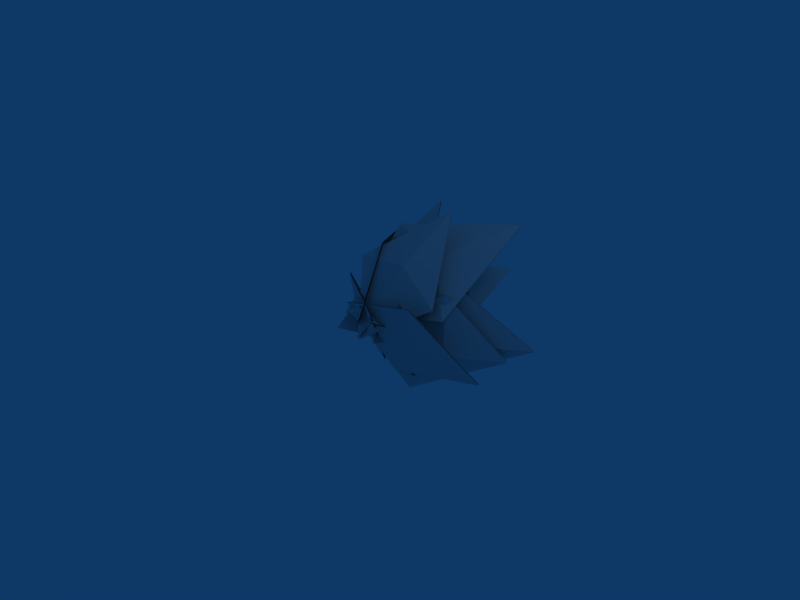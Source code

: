 # Source: bush3.blend  (saved by Blender 2.45.0; exported with 4.5.12 LTS)
import bpy
from mathutils import Matrix  # noqa: F401  (used for matrix-valued properties, if any)

bpy.ops.wm.read_factory_settings(use_empty=True)
scene = bpy.context.scene
scene.name = 'Scene'

# ---- collections
col_collection_1 = bpy.data.collections.new('Collection 1'); scene.collection.children.link(col_collection_1)

# ---- materials (node trees are filled in below, after node groups)
mat_material_001 = bpy.data.materials.new('Material.001')
mat_material_001.alpha_threshold = 0.0
mat_material_001.roughness = 0.5
mat_material_001.line_color = (0.0, 0.0, 0.0, 1.0)

# ---- material node trees

# ---- world
world_world = bpy.data.worlds.new('World'); scene.world = world_world
world_world.color = (0.05656, 0.2208, 0.4)
world_world.use_sun_shadow = False
world_world.sun_shadow_jitter_overblur = 0.0
world_world.cycles.sampling_method = 'MANUAL'
world_world.cycles.sample_map_resolution = 256

# ---- cameras
cam_camera = bpy.data.cameras.new('Camera')
cam_camera.passepartout_alpha = 0.2
cam_camera.clip_end = 100.0
cam_camera.lens = 35.0
cam_camera.ortho_scale = 7.314
cam_camera.show_passepartout = False
cam_camera.show_safe_areas = True
cam_camera.dof.focus_distance = 0.0
cam_camera.dof.aperture_fstop = 128.0

# ---- lights
light_spot = bpy.data.lights.new('Spot', 'POINT')
light_spot.transmission_factor = 0.0
light_spot.cutoff_distance = 30.0
light_spot.energy = 100.0
light_spot.shadow_buffer_clip_start = 1.001
light_spot.shadow_soft_size = 1.0
light_spot.shadow_maximum_resolution = 0.006
light_spot.use_absolute_resolution = True
light_spot.cycles.use_multiple_importance_sampling = False

# ---- meshes
me_bush = bpy.data.meshes.new('bush')
me_bush.from_pydata([(-0.006797, 1.415, -0.2346), (-0.234, 0.1413, 0.1225), (-0.716, 1.023, -0.8383), (0.4274, 2.138, -0.8428), (0.7321, 1.158, 0.3256), (0.7242, 1.169, 0.3375), (0.4196, 2.148, -0.8309), (-0.7239, 1.034, -0.8263), (-0.2419, 0.1523, 0.1345), (-0.01468, 1.426, -0.2227), (-0.247, 1.333, -0.4868), (0.01492, -0.1658, 0.1168), (0.7446, 1.094, -0.542), (-0.2783, 2.667, -0.5079), (-1.025, 1.063, 0.03834), (-1.018, 1.067, 0.05442), (-0.2709, 2.671, -0.4918), (0.752, 1.099, -0.5259), (0.02239, -0.1616, 0.1329), (-0.2396, 1.337, -0.4707), (-0.7199, 1.058, 0.7323), (-0.1812, -0.1718, -0.2031), (-1.365, 0.8904, -0.04178), (-0.95, 2.321, 1.099), (0.222, 0.8967, 0.9342), (0.2158, 0.8874, 0.9486), (-0.9563, 2.311, 1.114), (-1.371, 0.8811, -0.02743), (-0.1874, -0.1811, -0.1887), (-0.7262, 1.049, 0.7467), (0.07249, 1.198, 0.2303), (-0.7331, -0.1425, -0.2532), (-0.868, 1.184, 0.6283), (0.4312, 2.483, 0.2481), (0.5367, 0.8089, -0.5364), (0.5255, 0.8161, -0.5488), (0.4199, 2.49, 0.2357), (-0.8792, 1.191, 0.6159), (-0.7444, -0.1352, -0.2656), (0.06127, 1.205, 0.2179), (-0.9183, 0.4251, -0.3807), (0.05019, -0.1639, 0.2641), (-0.2532, 0.3792, -0.8473), (-1.481, 1.229, -0.7894), (-1.089, 0.4179, 0.3788), (-1.081, 0.4293, 0.382), (-1.473, 1.241, -0.7861), (-0.2449, 0.3906, -0.8441), (0.05851, -0.1525, 0.2673), (-0.91, 0.4366, -0.3774), (0.1069, 0.4366, 0.8333), (-0.2541, -0.1525, -0.2728), (-0.7044, 0.3906, 0.7876), (0.2957, 1.241, 1.503), (0.7113, 0.4293, 0.3428), (0.7158, 0.4179, 0.3505), (0.3002, 1.229, 1.511), (-0.6998, 0.3792, 0.7953), (-0.2496, -0.1639, -0.2651), (0.1114, 0.4251, 0.841), (0.7413, 0.6201, -0.4738), (-0.3189, -0.05772, -0.006853), (0.7509, 0.644, 0.5365), (1.235, 1.501, -0.7213), (0.1422, 0.5132, -1.219), (0.1297, 0.5249, -1.213), (1.223, 1.512, -0.7156), (0.7385, 0.6557, 0.5422), (-0.3313, -0.04601, -0.001159), (0.7289, 0.6318, -0.4681), (-0.6367, 0.8423, -0.7754), (-0.338, -0.01974, 0.2091), (0.2929, 0.4754, -0.9262), (-0.5834, 1.776, -1.23), (-1.281, 0.9984, -0.07789), (-1.292, 0.9905, -0.08942), (-0.5947, 1.768, -1.242), (0.2815, 0.4675, -0.9377), (-0.3494, -0.02765, 0.1976), (-0.648, 0.8344, -0.7869), (0.5564, 0.1138, -0.347), (-0.6353, -0.02217, 0.1651), (0.6014, 0.04488, 0.4626), (1.456, 0.6068, -0.6277), (0.02837, 0.329, -0.8769), (0.02639, 0.3423, -0.8714), (1.454, 0.62, -0.6221), (0.5994, 0.05815, 0.4682), (-0.6372, -0.008905, 0.1707), (0.5544, 0.1271, -0.3415), (-0.9166, 0.7486, 0.5124), (-0.1875, -0.199, -0.008457), (-1.004, 0.7355, -0.2967), (-1.188, 1.736, 0.7983), (-0.3901, 0.5183, 1.037), (-0.401, 0.5104, 1.043), (-1.199, 1.728, 0.8039), (-1.014, 0.7276, -0.2911), (-0.1983, -0.2068, -0.00284), (-0.9274, 0.7408, 0.518), (0.7129, 0.8439, -0.3508), (-0.5551, -0.08525, 0.1046), (0.5945, 0.8745, 0.6632), (1.381, 1.96, -0.6493), (0.1635, 0.6521, -1.135), (0.1759, 0.6393, -1.139), (1.393, 1.947, -0.6529), (0.6069, 0.8616, 0.6596), (-0.5427, -0.09814, 0.101), (0.7253, 0.831, -0.3544), (0.3048, 0.8974, 0.9107), (-0.6757, -0.02371, -0.02126), (-0.6743, 1.129, 1.086), (0.9842, 1.981, 1.292), (0.834, 0.4983, 0.1931), (0.829, 0.5106, 0.1806), (0.9793, 1.993, 1.28), (-0.6793, 1.141, 1.074), (-0.6807, -0.01149, -0.03382), (0.2998, 0.9096, 0.8981), (-0.5776, 1.178, -0.3031), (0.482, 0.07482, 0.2779), (0.2384, 1.112, -0.9137), (-1.091, 2.385, -0.5514), (-0.7975, 0.9896, 0.6297), (-0.8103, 0.9786, 0.6229), (-1.104, 2.374, -0.5583), (0.2256, 1.101, -0.9205), (0.4692, 0.06379, 0.271), (-0.5904, 1.167, -0.31), (-0.1065, 1.262, 0.1195), (-0.07928, -0.003201, -0.3275), (0.8419, 1.019, -0.1308), (0.03589, 1.982, 0.8557), (-0.9396, 0.8641, 0.3905), (-0.9327, 0.8535, 0.4033), (0.04278, 1.971, 0.8685), (0.8488, 1.008, -0.118), (-0.07239, -0.01383, -0.3147), (-0.0996, 1.251, 0.1324)], [], [(0, 4, 1), (2, 0, 1), (0, 2, 3), (4, 0, 3), (6, 9, 5), (9, 6, 7), (8, 9, 7), (9, 8, 5), (10, 11, 14), (11, 10, 12), (10, 13, 12), (13, 10, 14), (15, 19, 16), (19, 17, 16), (17, 19, 18), (19, 15, 18), (20, 24, 21), (22, 20, 21), (20, 22, 23), (24, 20, 23), (26, 29, 25), (29, 26, 27), (28, 29, 27), (29, 28, 25), (30, 31, 34), (31, 30, 32), (30, 33, 32), (33, 30, 34), (35, 39, 36), (39, 37, 36), (37, 39, 38), (39, 35, 38), (40, 41, 44), (41, 40, 42), (40, 43, 42), (43, 40, 44), (45, 49, 46), (49, 47, 46), (47, 49, 48), (49, 45, 48), (50, 54, 51), (52, 50, 51), (50, 52, 53), (54, 50, 53), (56, 59, 55), (59, 56, 57), (58, 59, 57), (59, 58, 55), (60, 61, 64), (61, 60, 62), (60, 63, 62), (63, 60, 64), (65, 69, 66), (69, 67, 66), (67, 69, 68), (69, 65, 68), (70, 74, 71), (72, 70, 71), (70, 72, 73), (74, 70, 73), (76, 79, 75), (79, 76, 77), (78, 79, 77), (79, 78, 75), (80, 81, 84), (81, 80, 82), (80, 83, 82), (83, 80, 84), (85, 89, 86), (89, 87, 86), (87, 89, 88), (89, 85, 88), (90, 94, 91), (92, 90, 91), (90, 92, 93), (94, 90, 93), (96, 99, 95), (99, 96, 97), (98, 99, 97), (99, 98, 95), (100, 104, 101), (102, 100, 101), (100, 102, 103), (104, 100, 103), (106, 109, 105), (109, 106, 107), (108, 109, 107), (109, 108, 105), (110, 111, 114), (111, 110, 112), (110, 113, 112), (113, 110, 114), (115, 119, 116), (119, 117, 116), (117, 119, 118), (119, 115, 118), (120, 124, 121), (122, 120, 121), (120, 122, 123), (124, 120, 123), (126, 129, 125), (129, 126, 127), (128, 129, 127), (129, 128, 125), (130, 131, 134), (131, 130, 132), (130, 133, 132), (133, 130, 134), (135, 139, 136), (139, 137, 136), (137, 139, 138), (139, 135, 138)])
_uv = me_bush.uv_layers.new(name='UVTex')
_uv.uv.foreach_set('vector', [0.358, 0.5423, -0.03418, 0.6183, 0.2213, -0.05354, 0.6917, 0.2788, 0.358, 0.5423, 0.2213, -0.05354, 0.358, 0.5423, 0.6917, 0.2788, 0.3264, 1.049, -0.03418, 0.6183, 0.358, 0.5423, 0.3264, 1.049, 0.3264, 1.049, 0.358, 0.5423, -0.03418, 0.6183, 0.358, 0.5423, 0.3264, 1.049, 0.6917, 0.2788, 0.2213, -0.05354, 0.358, 0.5423, 0.6917, 0.2788, 0.358, 0.5423, 0.2213, -0.05354, -0.03418, 0.6183, 0.358, 0.5423, 0.2213, -0.05354, -0.03418, 0.6183, 0.2213, -0.05354, 0.358, 0.5423, 0.6917, 0.2788, 0.358, 0.5423, 0.3264, 1.049, 0.6917, 0.2788, 0.3264, 1.049, 0.358, 0.5423, -0.03418, 0.6183, -0.03418, 0.6183, 0.358, 0.5423, 0.3264, 1.049, 0.358, 0.5423, 0.6917, 0.2788, 0.3264, 1.049, 0.6917, 0.2788, 0.358, 0.5423, 0.2213, -0.05354, 0.358, 0.5423, -0.03418, 0.6183, 0.2213, -0.05354, 0.358, 0.5423, -0.03418, 0.6183, 0.2213, -0.05354, 0.6917, 0.2788, 0.358, 0.5423, 0.2213, -0.05354, 0.358, 0.5423, 0.6917, 0.2788, 0.3264, 1.049, -0.03418, 0.6183, 0.358, 0.5423, 0.3264, 1.049, 0.3264, 1.049, 0.358, 0.5423, -0.03418, 0.6183, 0.358, 0.5423, 0.3264, 1.049, 0.6917, 0.2788, 0.2213, -0.05354, 0.358, 0.5423, 0.6917, 0.2788, 0.358, 0.5423, 0.2213, -0.05354, -0.03418, 0.6183, 0.358, 0.5423, 0.2213, -0.05354, -0.03418, 0.6183, 0.2213, -0.05354, 0.358, 0.5423, 0.6917, 0.2788, 0.358, 0.5423, 0.3264, 1.049, 0.6917, 0.2788, 0.3264, 1.049, 0.358, 0.5423, -0.03418, 0.6183, -0.03418, 0.6183, 0.358, 0.5423, 0.3264, 1.049, 0.358, 0.5423, 0.6917, 0.2788, 0.3264, 1.049, 0.6917, 0.2788, 0.358, 0.5423, 0.2213, -0.05354, 0.358, 0.5423, -0.03418, 0.6183, 0.2213, -0.05354, 0.358, 0.5423, 0.2213, -0.05354, -0.03418, 0.6183, 0.2213, -0.05354, 0.358, 0.5423, 0.6917, 0.2788, 0.358, 0.5423, 0.3264, 1.049, 0.6917, 0.2788, 0.3264, 1.049, 0.358, 0.5423, -0.03418, 0.6183, -0.03418, 0.6183, 0.358, 0.5423, 0.3264, 1.049, 0.358, 0.5423, 0.6917, 0.2788, 0.3264, 1.049, 0.6917, 0.2788, 0.358, 0.5423, 0.2213, -0.05354, 0.358, 0.5423, -0.03418, 0.6183, 0.2213, -0.05354, 0.358, 0.5423, -0.03418, 0.6183, 0.2213, -0.05354, 0.6917, 0.2788, 0.358, 0.5423, 0.2213, -0.05354, 0.358, 0.5423, 0.6917, 0.2788, 0.3264, 1.049, -0.03418, 0.6183, 0.358, 0.5423, 0.3264, 1.049, 0.3264, 1.049, 0.358, 0.5423, -0.03418, 0.6183, 0.358, 0.5423, 0.3264, 1.049, 0.6917, 0.2788, 0.2213, -0.05354, 0.358, 0.5423, 0.6917, 0.2788, 0.358, 0.5423, 0.2213, -0.05354, -0.03418, 0.6183, 0.358, 0.5423, 0.2213, -0.05354, -0.03418, 0.6183, 0.2213, -0.05354, 0.358, 0.5423, 0.6917, 0.2788, 0.358, 0.5423, 0.3264, 1.049, 0.6917, 0.2788, 0.3264, 1.049, 0.358, 0.5423, -0.03418, 0.6183, -0.03418, 0.6183, 0.358, 0.5423, 0.3264, 1.049, 0.358, 0.5423, 0.6917, 0.2788, 0.3264, 1.049, 0.6917, 0.2788, 0.358, 0.5423, 0.2213, -0.05354, 0.358, 0.5423, -0.03418, 0.6183, 0.2213, -0.05354, 0.358, 0.5423, -0.03418, 0.6183, 0.2213, -0.05354, 0.6917, 0.2788, 0.358, 0.5423, 0.2213, -0.05354, 0.358, 0.5423, 0.6917, 0.2788, 0.3264, 1.049, -0.03418, 0.6183, 0.358, 0.5423, 0.3264, 1.049, 0.3264, 1.049, 0.358, 0.5423, -0.03418, 0.6183, 0.358, 0.5423, 0.3264, 1.049, 0.6917, 0.2788, 0.2213, -0.05354, 0.358, 0.5423, 0.6917, 0.2788, 0.358, 0.5423, 0.2213, -0.05354, -0.03418, 0.6183, 0.358, 0.5423, 0.2213, -0.05354, -0.03418, 0.6183, 0.2213, -0.05354, 0.358, 0.5423, 0.6917, 0.2788, 0.358, 0.5423, 0.3264, 1.049, 0.6917, 0.2788, 0.3264, 1.049, 0.358, 0.5423, -0.03418, 0.6183, -0.03418, 0.6183, 0.358, 0.5423, 0.3264, 1.049, 0.358, 0.5423, 0.6917, 0.2788, 0.3264, 1.049, 0.6917, 0.2788, 0.358, 0.5423, 0.2213, -0.05354, 0.358, 0.5423, -0.03418, 0.6183, 0.2213, -0.05354, 0.358, 0.5423, -0.03418, 0.6183, 0.2213, -0.05354, 0.6917, 0.2788, 0.358, 0.5423, 0.2213, -0.05354, 0.358, 0.5423, 0.6917, 0.2788, 0.3264, 1.049, -0.03418, 0.6183, 0.358, 0.5423, 0.3264, 1.049, 0.3264, 1.049, 0.358, 0.5423, -0.03418, 0.6183, 0.358, 0.5423, 0.3264, 1.049, 0.6917, 0.2788, 0.2213, -0.05354, 0.358, 0.5423, 0.6917, 0.2788, 0.358, 0.5423, 0.2213, -0.05354, -0.03418, 0.6183, 0.358, 0.5423, -0.03418, 0.6183, 0.2213, -0.05354, 0.6917, 0.2788, 0.358, 0.5423, 0.2213, -0.05354, 0.358, 0.5423, 0.6917, 0.2788, 0.3264, 1.049, -0.03418, 0.6183, 0.358, 0.5423, 0.3264, 1.049, 0.3264, 1.049, 0.358, 0.5423, -0.03418, 0.6183, 0.358, 0.5423, 0.3264, 1.049, 0.6917, 0.2788, 0.2213, -0.05354, 0.358, 0.5423, 0.6917, 0.2788, 0.358, 0.5423, 0.2213, -0.05354, -0.03418, 0.6183, 0.358, 0.5423, 0.2213, -0.05354, -0.03418, 0.6183, 0.2213, -0.05354, 0.358, 0.5423, 0.6917, 0.2788, 0.358, 0.5423, 0.3264, 1.049, 0.6917, 0.2788, 0.3264, 1.049, 0.358, 0.5423, -0.03418, 0.6183, -0.03418, 0.6183, 0.358, 0.5423, 0.3264, 1.049, 0.358, 0.5423, 0.6917, 0.2788, 0.3264, 1.049, 0.6917, 0.2788, 0.358, 0.5423, 0.2213, -0.05354, 0.358, 0.5423, -0.03418, 0.6183, 0.2213, -0.05354, 0.358, 0.5423, -0.03418, 0.6183, 0.2213, -0.05354, 0.6917, 0.2788, 0.358, 0.5423, 0.2213, -0.05354, 0.358, 0.5423, 0.6917, 0.2788, 0.3264, 1.049, -0.03418, 0.6183, 0.358, 0.5423, 0.3264, 1.049, 0.3264, 1.049, 0.358, 0.5423, -0.03418, 0.6183, 0.358, 0.5423, 0.3264, 1.049, 0.6917, 0.2788, 0.2213, -0.05354, 0.358, 0.5423, 0.6917, 0.2788, 0.358, 0.5423, 0.2213, -0.05354, -0.03418, 0.6183, 0.358, 0.5423, 0.2213, -0.05354, -0.03418, 0.6183, 0.2213, -0.05354, 0.358, 0.5423, 0.6917, 0.2788, 0.358, 0.5423, 0.3264, 1.049, 0.6917, 0.2788, 0.3264, 1.049, 0.358, 0.5423, -0.03418, 0.6183, -0.03418, 0.6183, 0.358, 0.5423, 0.3264, 1.049, 0.358, 0.5423, 0.6917, 0.2788, 0.3264, 1.049, 0.6917, 0.2788, 0.358, 0.5423, 0.2213, -0.05354, 0.358, 0.5423, -0.03418, 0.6183, 0.2213, -0.05354])
me_bush.materials.append(mat_material_001)
me_bush.use_remesh_preserve_volume = False
me_bush.use_remesh_preserve_attributes = False
me_bush.use_mirror_vertex_groups = False
me_bush.update()

# ---- objects
ob_plane = bpy.data.objects.new('Plane', me_bush)
ob_lamp = bpy.data.objects.new('Lamp', light_spot)
ob_camera = bpy.data.objects.new('Camera', cam_camera)

# ---- transforms, parenting, visibility, modifiers, constraints
ob_plane.location = (0.0, 0.0, 0.0)
ob_plane.lock_rotations_4d = False
ob_plane.empty_display_type = 'ARROWS'
ob_plane.color = (0.0, 0.0, 0.0, 1.0)
ob_plane.lineart.crease_threshold = 0.0
ob_lamp.location = (4.076, 1.005, 5.904)
ob_lamp.rotation_euler = (0.6503, 0.05522, 1.866)
ob_lamp.lock_rotations_4d = False
ob_lamp.empty_display_type = 'ARROWS'
ob_lamp.color = (0.0, 0.0, 0.0, 0.0)
ob_lamp.lineart.crease_threshold = 0.0
ob_camera.location = (7.481, -6.508, 5.344)
ob_camera.rotation_euler = (1.109, 0.01082, 0.8149)
ob_camera.lock_rotations_4d = False
ob_camera.empty_display_type = 'ARROWS'
ob_camera.color = (0.0, 0.0, 0.0, 0.0)
ob_camera.display_type = 'WIRE'
ob_camera.lineart.crease_threshold = 0.0

# ---- collection membership
col_collection_1.objects.link(ob_plane)
col_collection_1.objects.link(ob_lamp)
col_collection_1.objects.link(ob_camera)

# ---- scene / render settings (as saved in the file)
scene.camera = ob_camera
scene.frame_start = 1; scene.frame_end = 1; scene.frame_set(1)
scene.render.engine = 'BLENDER_EEVEE_NEXT'
scene.render.image_settings.file_format = 'JPEG'
scene.render.image_settings.color_mode = 'RGB'
scene.render.image_settings.compression = 90
scene.render.resolution_x = 800
scene.render.resolution_y = 600
scene.render.pixel_aspect_x = 100.0
scene.render.pixel_aspect_y = 100.0
scene.render.fps = 25
scene.render.dither_intensity = 0.0
scene.render.use_compositing = False
scene.render.use_sequencer = False
scene.render.bake_margin = 2
scene.render.bake_bias = 0.0
scene.render.use_stamp_time = False
scene.render.use_stamp_date = False
scene.render.use_stamp_frame = False
scene.render.use_stamp_camera = False
scene.render.use_stamp_scene = False
scene.render.use_stamp_filename = False
scene.render.use_stamp_render_time = False
scene.render.stamp_font_size = 0
scene.cycles.use_denoising = False
scene.cycles.samples = 10
scene.cycles.sampling_pattern = 'TABULATED_SOBOL'
scene.cycles.light_sampling_threshold = 0.0
scene.cycles.use_adaptive_sampling = False
scene.cycles.use_light_tree = False
scene.cycles.blur_glossy = 0.0
scene.cycles.volume_bounces = 1
scene.cycles.pixel_filter_type = 'GAUSSIAN'
scene.cycles.sample_clamp_indirect = 0.0
scene.view_settings.view_transform = 'Raw'
bpy.context.view_layer.update()
